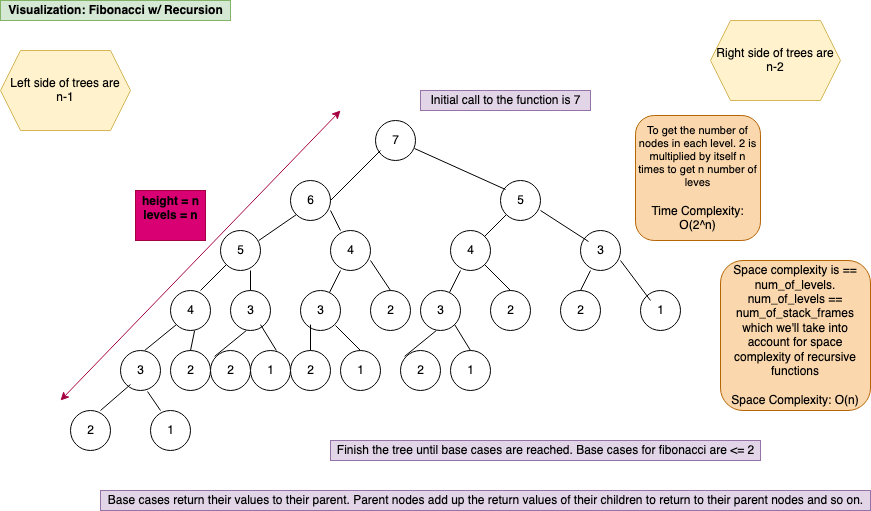

The diagram above was exported from draw.io. Its source (the exported page's mxGraphModel, read from the mxfile embedded in the PNG):
<mxGraphModel dx="946" dy="557" grid="1" gridSize="10" guides="1" tooltips="1" connect="1" arrows="1" fold="1" page="1" pageScale="1" pageWidth="850" pageHeight="1100" math="0" shadow="0">
  <root>
    <mxCell id="0" />
    <mxCell id="1" parent="0" />
    <mxCell id="iK4suzF_1nLleLjMtglo-1" value="" style="ellipse;whiteSpace=wrap;html=1;aspect=fixed;" vertex="1" parent="1">
      <mxGeometry x="385" y="130" width="40" height="40" as="geometry" />
    </mxCell>
    <mxCell id="iK4suzF_1nLleLjMtglo-2" value="" style="ellipse;whiteSpace=wrap;html=1;aspect=fixed;" vertex="1" parent="1">
      <mxGeometry x="230" y="240" width="40" height="40" as="geometry" />
    </mxCell>
    <mxCell id="iK4suzF_1nLleLjMtglo-3" value="" style="ellipse;whiteSpace=wrap;html=1;aspect=fixed;" vertex="1" parent="1">
      <mxGeometry x="300" y="190" width="40" height="40" as="geometry" />
    </mxCell>
    <mxCell id="iK4suzF_1nLleLjMtglo-4" value="" style="ellipse;whiteSpace=wrap;html=1;aspect=fixed;" vertex="1" parent="1">
      <mxGeometry x="510" y="190" width="40" height="40" as="geometry" />
    </mxCell>
    <mxCell id="iK4suzF_1nLleLjMtglo-5" value="" style="ellipse;whiteSpace=wrap;html=1;aspect=fixed;" vertex="1" parent="1">
      <mxGeometry x="340" y="240" width="40" height="40" as="geometry" />
    </mxCell>
    <mxCell id="iK4suzF_1nLleLjMtglo-6" value="" style="ellipse;whiteSpace=wrap;html=1;aspect=fixed;" vertex="1" parent="1">
      <mxGeometry x="460" y="240" width="40" height="40" as="geometry" />
    </mxCell>
    <mxCell id="iK4suzF_1nLleLjMtglo-7" value="" style="ellipse;whiteSpace=wrap;html=1;aspect=fixed;" vertex="1" parent="1">
      <mxGeometry x="590" y="240" width="40" height="40" as="geometry" />
    </mxCell>
    <mxCell id="iK4suzF_1nLleLjMtglo-8" value="" style="ellipse;whiteSpace=wrap;html=1;aspect=fixed;" vertex="1" parent="1">
      <mxGeometry x="650" y="300" width="40" height="40" as="geometry" />
    </mxCell>
    <mxCell id="iK4suzF_1nLleLjMtglo-9" value="" style="ellipse;whiteSpace=wrap;html=1;aspect=fixed;" vertex="1" parent="1">
      <mxGeometry x="570" y="300" width="40" height="40" as="geometry" />
    </mxCell>
    <mxCell id="iK4suzF_1nLleLjMtglo-10" value="" style="ellipse;whiteSpace=wrap;html=1;aspect=fixed;" vertex="1" parent="1">
      <mxGeometry x="500" y="300" width="40" height="40" as="geometry" />
    </mxCell>
    <mxCell id="iK4suzF_1nLleLjMtglo-11" value="" style="ellipse;whiteSpace=wrap;html=1;aspect=fixed;" vertex="1" parent="1">
      <mxGeometry x="430" y="300" width="40" height="40" as="geometry" />
    </mxCell>
    <mxCell id="iK4suzF_1nLleLjMtglo-12" value="" style="ellipse;whiteSpace=wrap;html=1;aspect=fixed;" vertex="1" parent="1">
      <mxGeometry x="380" y="300" width="40" height="40" as="geometry" />
    </mxCell>
    <mxCell id="iK4suzF_1nLleLjMtglo-13" value="" style="ellipse;whiteSpace=wrap;html=1;aspect=fixed;" vertex="1" parent="1">
      <mxGeometry x="310" y="300" width="40" height="40" as="geometry" />
    </mxCell>
    <mxCell id="iK4suzF_1nLleLjMtglo-14" value="" style="ellipse;whiteSpace=wrap;html=1;aspect=fixed;" vertex="1" parent="1">
      <mxGeometry x="240" y="300" width="40" height="40" as="geometry" />
    </mxCell>
    <mxCell id="iK4suzF_1nLleLjMtglo-15" value="" style="ellipse;whiteSpace=wrap;html=1;aspect=fixed;" vertex="1" parent="1">
      <mxGeometry x="180" y="300" width="40" height="40" as="geometry" />
    </mxCell>
    <mxCell id="iK4suzF_1nLleLjMtglo-16" value="7" style="text;html=1;resizable=0;autosize=1;align=center;verticalAlign=middle;points=[];fillColor=none;strokeColor=none;rounded=0;" vertex="1" parent="1">
      <mxGeometry x="395" y="140" width="20" height="20" as="geometry" />
    </mxCell>
    <mxCell id="iK4suzF_1nLleLjMtglo-17" value="5" style="text;html=1;resizable=0;autosize=1;align=center;verticalAlign=middle;points=[];fillColor=none;strokeColor=none;rounded=0;" vertex="1" parent="1">
      <mxGeometry x="520" y="200" width="20" height="20" as="geometry" />
    </mxCell>
    <mxCell id="iK4suzF_1nLleLjMtglo-18" value="6" style="text;html=1;resizable=0;autosize=1;align=center;verticalAlign=middle;points=[];fillColor=none;strokeColor=none;rounded=0;" vertex="1" parent="1">
      <mxGeometry x="310" y="200" width="20" height="20" as="geometry" />
    </mxCell>
    <mxCell id="iK4suzF_1nLleLjMtglo-19" value="4" style="text;html=1;resizable=0;autosize=1;align=center;verticalAlign=middle;points=[];fillColor=none;strokeColor=none;rounded=0;" vertex="1" parent="1">
      <mxGeometry x="350" y="250" width="20" height="20" as="geometry" />
    </mxCell>
    <mxCell id="iK4suzF_1nLleLjMtglo-21" value="5" style="text;html=1;resizable=0;autosize=1;align=center;verticalAlign=middle;points=[];fillColor=none;strokeColor=none;rounded=0;" vertex="1" parent="1">
      <mxGeometry x="240" y="250" width="20" height="20" as="geometry" />
    </mxCell>
    <mxCell id="iK4suzF_1nLleLjMtglo-22" value="4" style="text;html=1;resizable=0;autosize=1;align=center;verticalAlign=middle;points=[];fillColor=none;strokeColor=none;rounded=0;" vertex="1" parent="1">
      <mxGeometry x="470" y="250" width="20" height="20" as="geometry" />
    </mxCell>
    <mxCell id="iK4suzF_1nLleLjMtglo-23" value="3" style="text;html=1;resizable=0;autosize=1;align=center;verticalAlign=middle;points=[];fillColor=none;strokeColor=none;rounded=0;" vertex="1" parent="1">
      <mxGeometry x="600" y="250" width="20" height="20" as="geometry" />
    </mxCell>
    <mxCell id="iK4suzF_1nLleLjMtglo-24" value="1" style="text;html=1;resizable=0;autosize=1;align=center;verticalAlign=middle;points=[];fillColor=none;strokeColor=none;rounded=0;" vertex="1" parent="1">
      <mxGeometry x="660" y="310" width="20" height="20" as="geometry" />
    </mxCell>
    <mxCell id="iK4suzF_1nLleLjMtglo-25" value="2" style="text;html=1;resizable=0;autosize=1;align=center;verticalAlign=middle;points=[];fillColor=none;strokeColor=none;rounded=0;" vertex="1" parent="1">
      <mxGeometry x="580" y="310" width="20" height="20" as="geometry" />
    </mxCell>
    <mxCell id="iK4suzF_1nLleLjMtglo-26" value="2" style="text;html=1;resizable=0;autosize=1;align=center;verticalAlign=middle;points=[];fillColor=none;strokeColor=none;rounded=0;" vertex="1" parent="1">
      <mxGeometry x="510" y="310" width="20" height="20" as="geometry" />
    </mxCell>
    <mxCell id="iK4suzF_1nLleLjMtglo-27" value="2" style="text;html=1;resizable=0;autosize=1;align=center;verticalAlign=middle;points=[];fillColor=none;strokeColor=none;rounded=0;" vertex="1" parent="1">
      <mxGeometry x="390" y="310" width="20" height="20" as="geometry" />
    </mxCell>
    <mxCell id="iK4suzF_1nLleLjMtglo-28" value="3" style="text;html=1;resizable=0;autosize=1;align=center;verticalAlign=middle;points=[];fillColor=none;strokeColor=none;rounded=0;" vertex="1" parent="1">
      <mxGeometry x="440" y="310" width="20" height="20" as="geometry" />
    </mxCell>
    <mxCell id="iK4suzF_1nLleLjMtglo-29" value="3" style="text;html=1;resizable=0;autosize=1;align=center;verticalAlign=middle;points=[];fillColor=none;strokeColor=none;rounded=0;rotation=0;" vertex="1" parent="1">
      <mxGeometry x="320" y="310" width="20" height="20" as="geometry" />
    </mxCell>
    <mxCell id="iK4suzF_1nLleLjMtglo-30" value="4" style="text;html=1;resizable=0;autosize=1;align=center;verticalAlign=middle;points=[];fillColor=none;strokeColor=none;rounded=0;" vertex="1" parent="1">
      <mxGeometry x="190" y="310" width="20" height="20" as="geometry" />
    </mxCell>
    <mxCell id="iK4suzF_1nLleLjMtglo-31" value="3" style="text;html=1;resizable=0;autosize=1;align=center;verticalAlign=middle;points=[];fillColor=none;strokeColor=none;rounded=0;" vertex="1" parent="1">
      <mxGeometry x="250" y="310" width="20" height="20" as="geometry" />
    </mxCell>
    <mxCell id="iK4suzF_1nLleLjMtglo-32" value="" style="endArrow=none;html=1;rounded=0;" edge="1" parent="1">
      <mxGeometry width="50" height="50" relative="1" as="geometry">
        <mxPoint x="340" y="210" as="sourcePoint" />
        <mxPoint x="390" y="160" as="targetPoint" />
      </mxGeometry>
    </mxCell>
    <mxCell id="iK4suzF_1nLleLjMtglo-33" value="" style="endArrow=none;html=1;rounded=0;exitX=-0.25;exitY=-0.05;exitDx=0;exitDy=0;exitPerimeter=0;entryX=0.975;entryY=0.7;entryDx=0;entryDy=0;entryPerimeter=0;" edge="1" parent="1" source="iK4suzF_1nLleLjMtglo-17" target="iK4suzF_1nLleLjMtglo-1">
      <mxGeometry width="50" height="50" relative="1" as="geometry">
        <mxPoint x="440" y="200" as="sourcePoint" />
        <mxPoint x="430" y="160" as="targetPoint" />
      </mxGeometry>
    </mxCell>
    <mxCell id="iK4suzF_1nLleLjMtglo-35" value="" style="endArrow=none;html=1;rounded=0;entryX=0;entryY=1;entryDx=0;entryDy=0;" edge="1" parent="1" target="iK4suzF_1nLleLjMtglo-2">
      <mxGeometry width="50" height="50" relative="1" as="geometry">
        <mxPoint x="210" y="300" as="sourcePoint" />
        <mxPoint x="230" y="280" as="targetPoint" />
      </mxGeometry>
    </mxCell>
    <mxCell id="iK4suzF_1nLleLjMtglo-36" value="" style="endArrow=none;html=1;rounded=0;" edge="1" parent="1" source="iK4suzF_1nLleLjMtglo-13">
      <mxGeometry width="50" height="50" relative="1" as="geometry">
        <mxPoint x="310" y="320" as="sourcePoint" />
        <mxPoint x="350" y="280" as="targetPoint" />
      </mxGeometry>
    </mxCell>
    <mxCell id="iK4suzF_1nLleLjMtglo-37" value="" style="endArrow=none;html=1;rounded=0;" edge="1" parent="1" source="iK4suzF_1nLleLjMtglo-11">
      <mxGeometry width="50" height="50" relative="1" as="geometry">
        <mxPoint x="430" y="320" as="sourcePoint" />
        <mxPoint x="470" y="280" as="targetPoint" />
      </mxGeometry>
    </mxCell>
    <mxCell id="iK4suzF_1nLleLjMtglo-38" value="" style="endArrow=none;html=1;rounded=0;exitX=0.5;exitY=0;exitDx=0;exitDy=0;" edge="1" parent="1" source="iK4suzF_1nLleLjMtglo-9">
      <mxGeometry width="50" height="50" relative="1" as="geometry">
        <mxPoint x="560" y="310" as="sourcePoint" />
        <mxPoint x="600" y="280" as="targetPoint" />
      </mxGeometry>
    </mxCell>
    <mxCell id="iK4suzF_1nLleLjMtglo-39" value="" style="endArrow=none;html=1;rounded=0;exitX=1;exitY=0;exitDx=0;exitDy=0;entryX=0;entryY=1;entryDx=0;entryDy=0;" edge="1" parent="1" source="iK4suzF_1nLleLjMtglo-6" target="iK4suzF_1nLleLjMtglo-4">
      <mxGeometry width="50" height="50" relative="1" as="geometry">
        <mxPoint x="470" y="270" as="sourcePoint" />
        <mxPoint x="510" y="230" as="targetPoint" />
      </mxGeometry>
    </mxCell>
    <mxCell id="iK4suzF_1nLleLjMtglo-41" value="" style="endArrow=none;html=1;rounded=0;" edge="1" parent="1">
      <mxGeometry width="50" height="50" relative="1" as="geometry">
        <mxPoint x="630" y="270" as="sourcePoint" />
        <mxPoint x="660" y="310" as="targetPoint" />
      </mxGeometry>
    </mxCell>
    <mxCell id="iK4suzF_1nLleLjMtglo-42" value="" style="endArrow=none;html=1;rounded=0;exitX=1;exitY=1;exitDx=0;exitDy=0;entryX=0.5;entryY=0;entryDx=0;entryDy=0;" edge="1" parent="1" source="iK4suzF_1nLleLjMtglo-6" target="iK4suzF_1nLleLjMtglo-10">
      <mxGeometry width="50" height="50" relative="1" as="geometry">
        <mxPoint x="490" y="270" as="sourcePoint" />
        <mxPoint x="530" y="320" as="targetPoint" />
      </mxGeometry>
    </mxCell>
    <mxCell id="iK4suzF_1nLleLjMtglo-43" value="" style="endArrow=none;html=1;rounded=0;" edge="1" parent="1">
      <mxGeometry width="50" height="50" relative="1" as="geometry">
        <mxPoint x="380" y="270" as="sourcePoint" />
        <mxPoint x="400" y="300" as="targetPoint" />
      </mxGeometry>
    </mxCell>
    <mxCell id="iK4suzF_1nLleLjMtglo-44" value="" style="endArrow=none;html=1;rounded=0;entryX=0.5;entryY=0;entryDx=0;entryDy=0;" edge="1" parent="1" target="iK4suzF_1nLleLjMtglo-14">
      <mxGeometry width="50" height="50" relative="1" as="geometry">
        <mxPoint x="260" y="280" as="sourcePoint" />
        <mxPoint x="300" y="330" as="targetPoint" />
      </mxGeometry>
    </mxCell>
    <mxCell id="iK4suzF_1nLleLjMtglo-45" value="" style="endArrow=none;html=1;rounded=0;entryX=-0.1;entryY=0.05;entryDx=0;entryDy=0;entryPerimeter=0;" edge="1" parent="1" target="iK4suzF_1nLleLjMtglo-23">
      <mxGeometry width="50" height="50" relative="1" as="geometry">
        <mxPoint x="550" y="220" as="sourcePoint" />
        <mxPoint x="590" y="270" as="targetPoint" />
      </mxGeometry>
    </mxCell>
    <mxCell id="iK4suzF_1nLleLjMtglo-46" value="" style="endArrow=none;html=1;rounded=0;" edge="1" parent="1">
      <mxGeometry width="50" height="50" relative="1" as="geometry">
        <mxPoint x="340" y="220" as="sourcePoint" />
        <mxPoint x="350" y="240" as="targetPoint" />
      </mxGeometry>
    </mxCell>
    <mxCell id="iK4suzF_1nLleLjMtglo-47" value="" style="ellipse;whiteSpace=wrap;html=1;aspect=fixed;" vertex="1" parent="1">
      <mxGeometry x="130" y="360" width="40" height="40" as="geometry" />
    </mxCell>
    <mxCell id="iK4suzF_1nLleLjMtglo-48" value="" style="ellipse;whiteSpace=wrap;html=1;aspect=fixed;" vertex="1" parent="1">
      <mxGeometry x="180" y="360" width="40" height="40" as="geometry" />
    </mxCell>
    <mxCell id="iK4suzF_1nLleLjMtglo-49" value="" style="ellipse;whiteSpace=wrap;html=1;aspect=fixed;" vertex="1" parent="1">
      <mxGeometry x="220" y="360" width="40" height="40" as="geometry" />
    </mxCell>
    <mxCell id="iK4suzF_1nLleLjMtglo-50" value="" style="ellipse;whiteSpace=wrap;html=1;aspect=fixed;" vertex="1" parent="1">
      <mxGeometry x="260" y="360" width="40" height="40" as="geometry" />
    </mxCell>
    <mxCell id="iK4suzF_1nLleLjMtglo-51" value="" style="ellipse;whiteSpace=wrap;html=1;aspect=fixed;" vertex="1" parent="1">
      <mxGeometry x="300" y="360" width="40" height="40" as="geometry" />
    </mxCell>
    <mxCell id="iK4suzF_1nLleLjMtglo-52" value="" style="ellipse;whiteSpace=wrap;html=1;aspect=fixed;" vertex="1" parent="1">
      <mxGeometry x="350" y="360" width="40" height="40" as="geometry" />
    </mxCell>
    <mxCell id="iK4suzF_1nLleLjMtglo-54" value="" style="ellipse;whiteSpace=wrap;html=1;aspect=fixed;" vertex="1" parent="1">
      <mxGeometry x="410" y="360" width="40" height="40" as="geometry" />
    </mxCell>
    <mxCell id="iK4suzF_1nLleLjMtglo-55" value="" style="ellipse;whiteSpace=wrap;html=1;aspect=fixed;" vertex="1" parent="1">
      <mxGeometry x="460" y="360" width="40" height="40" as="geometry" />
    </mxCell>
    <mxCell id="iK4suzF_1nLleLjMtglo-62" value="" style="endArrow=none;html=1;rounded=0;entryX=0;entryY=1;entryDx=0;entryDy=0;" edge="1" parent="1" target="iK4suzF_1nLleLjMtglo-15">
      <mxGeometry width="50" height="50" relative="1" as="geometry">
        <mxPoint x="154.14" y="360" as="sourcePoint" />
        <mxPoint x="179.99786437626892" y="334.14213562373106" as="targetPoint" />
      </mxGeometry>
    </mxCell>
    <mxCell id="iK4suzF_1nLleLjMtglo-64" value="" style="endArrow=none;html=1;rounded=0;entryX=0;entryY=1;entryDx=0;entryDy=0;" edge="1" parent="1">
      <mxGeometry width="50" height="50" relative="1" as="geometry">
        <mxPoint x="224.13999999999987" y="365.86" as="sourcePoint" />
        <mxPoint x="255.85786437626894" y="340.0021356237311" as="targetPoint" />
      </mxGeometry>
    </mxCell>
    <mxCell id="iK4suzF_1nLleLjMtglo-65" value="" style="endArrow=none;html=1;rounded=0;entryX=0;entryY=1;entryDx=0;entryDy=0;exitX=0.5;exitY=0;exitDx=0;exitDy=0;" edge="1" parent="1" source="iK4suzF_1nLleLjMtglo-51">
      <mxGeometry width="50" height="50" relative="1" as="geometry">
        <mxPoint x="288.27999999999986" y="360" as="sourcePoint" />
        <mxPoint x="319.9978643762689" y="334.14213562373106" as="targetPoint" />
      </mxGeometry>
    </mxCell>
    <mxCell id="iK4suzF_1nLleLjMtglo-66" value="" style="endArrow=none;html=1;rounded=0;entryX=1.25;entryY=1.25;entryDx=0;entryDy=0;entryPerimeter=0;" edge="1" parent="1" target="iK4suzF_1nLleLjMtglo-29">
      <mxGeometry width="50" height="50" relative="1" as="geometry">
        <mxPoint x="370" y="360" as="sourcePoint" />
        <mxPoint x="394.9978643762688" y="334.14213562373106" as="targetPoint" />
      </mxGeometry>
    </mxCell>
    <mxCell id="iK4suzF_1nLleLjMtglo-67" value="" style="endArrow=none;html=1;rounded=0;entryX=0;entryY=1;entryDx=0;entryDy=0;" edge="1" parent="1">
      <mxGeometry width="50" height="50" relative="1" as="geometry">
        <mxPoint x="414.13999999999976" y="365.86" as="sourcePoint" />
        <mxPoint x="445.8578643762688" y="340.0021356237311" as="targetPoint" />
      </mxGeometry>
    </mxCell>
    <mxCell id="iK4suzF_1nLleLjMtglo-68" value="" style="endArrow=none;html=1;rounded=0;entryX=0.5;entryY=0;entryDx=0;entryDy=0;exitX=1;exitY=1;exitDx=0;exitDy=0;" edge="1" parent="1" source="iK4suzF_1nLleLjMtglo-11" target="iK4suzF_1nLleLjMtglo-55">
      <mxGeometry width="50" height="50" relative="1" as="geometry">
        <mxPoint x="478.27999999999986" y="365.86" as="sourcePoint" />
        <mxPoint x="509.9978643762689" y="340.0021356237311" as="targetPoint" />
      </mxGeometry>
    </mxCell>
    <mxCell id="iK4suzF_1nLleLjMtglo-69" value="" style="endArrow=none;html=1;rounded=0;entryX=0.5;entryY=0;entryDx=0;entryDy=0;exitX=1;exitY=1;exitDx=0;exitDy=0;" edge="1" parent="1">
      <mxGeometry width="50" height="50" relative="1" as="geometry">
        <mxPoint x="270.0021356237311" y="334.14213562373106" as="sourcePoint" />
        <mxPoint x="285.86" y="360" as="targetPoint" />
      </mxGeometry>
    </mxCell>
    <mxCell id="iK4suzF_1nLleLjMtglo-70" value="" style="endArrow=none;html=1;rounded=0;entryX=0.5;entryY=0;entryDx=0;entryDy=0;exitX=1;exitY=1;exitDx=0;exitDy=0;" edge="1" parent="1" target="iK4suzF_1nLleLjMtglo-48">
      <mxGeometry width="50" height="50" relative="1" as="geometry">
        <mxPoint x="204.14213562373118" y="340.0021356237311" as="sourcePoint" />
        <mxPoint x="220.0000000000001" y="365.86" as="targetPoint" />
      </mxGeometry>
    </mxCell>
    <mxCell id="iK4suzF_1nLleLjMtglo-71" value="" style="ellipse;whiteSpace=wrap;html=1;aspect=fixed;" vertex="1" parent="1">
      <mxGeometry x="80" y="420" width="40" height="40" as="geometry" />
    </mxCell>
    <mxCell id="iK4suzF_1nLleLjMtglo-72" value="" style="ellipse;whiteSpace=wrap;html=1;aspect=fixed;" vertex="1" parent="1">
      <mxGeometry x="160" y="420" width="40" height="40" as="geometry" />
    </mxCell>
    <mxCell id="iK4suzF_1nLleLjMtglo-73" value="" style="endArrow=none;html=1;rounded=0;" edge="1" parent="1">
      <mxGeometry width="50" height="50" relative="1" as="geometry">
        <mxPoint x="109.99999999999987" y="420" as="sourcePoint" />
        <mxPoint x="140" y="394" as="targetPoint" />
      </mxGeometry>
    </mxCell>
    <mxCell id="iK4suzF_1nLleLjMtglo-74" value="" style="endArrow=none;html=1;rounded=0;exitX=0.675;exitY=1.025;exitDx=0;exitDy=0;exitPerimeter=0;" edge="1" parent="1" source="iK4suzF_1nLleLjMtglo-47">
      <mxGeometry width="50" height="50" relative="1" as="geometry">
        <mxPoint x="180.00213562373108" y="410.0021356237311" as="sourcePoint" />
        <mxPoint x="170" y="420" as="targetPoint" />
      </mxGeometry>
    </mxCell>
    <mxCell id="iK4suzF_1nLleLjMtglo-75" value="3" style="text;html=1;resizable=0;autosize=1;align=center;verticalAlign=middle;points=[];fillColor=none;strokeColor=none;rounded=0;" vertex="1" parent="1">
      <mxGeometry x="140" y="370" width="20" height="20" as="geometry" />
    </mxCell>
    <mxCell id="iK4suzF_1nLleLjMtglo-76" value="2" style="text;html=1;resizable=0;autosize=1;align=center;verticalAlign=middle;points=[];fillColor=none;strokeColor=none;rounded=0;" vertex="1" parent="1">
      <mxGeometry x="190" y="370" width="20" height="20" as="geometry" />
    </mxCell>
    <mxCell id="iK4suzF_1nLleLjMtglo-77" value="2" style="text;html=1;resizable=0;autosize=1;align=center;verticalAlign=middle;points=[];fillColor=none;strokeColor=none;rounded=0;" vertex="1" parent="1">
      <mxGeometry x="230" y="370" width="20" height="20" as="geometry" />
    </mxCell>
    <mxCell id="iK4suzF_1nLleLjMtglo-78" value="2" style="text;html=1;resizable=0;autosize=1;align=center;verticalAlign=middle;points=[];fillColor=none;strokeColor=none;rounded=0;" vertex="1" parent="1">
      <mxGeometry x="310" y="370" width="20" height="20" as="geometry" />
    </mxCell>
    <mxCell id="iK4suzF_1nLleLjMtglo-79" value="2" style="text;html=1;resizable=0;autosize=1;align=center;verticalAlign=middle;points=[];fillColor=none;strokeColor=none;rounded=0;" vertex="1" parent="1">
      <mxGeometry x="420" y="370" width="20" height="20" as="geometry" />
    </mxCell>
    <mxCell id="iK4suzF_1nLleLjMtglo-80" value="2" style="text;html=1;resizable=0;autosize=1;align=center;verticalAlign=middle;points=[];fillColor=none;strokeColor=none;rounded=0;" vertex="1" parent="1">
      <mxGeometry x="90" y="430" width="20" height="20" as="geometry" />
    </mxCell>
    <mxCell id="iK4suzF_1nLleLjMtglo-81" value="1" style="text;html=1;resizable=0;autosize=1;align=center;verticalAlign=middle;points=[];fillColor=none;strokeColor=none;rounded=0;" vertex="1" parent="1">
      <mxGeometry x="470" y="370" width="20" height="20" as="geometry" />
    </mxCell>
    <mxCell id="iK4suzF_1nLleLjMtglo-82" value="1" style="text;html=1;resizable=0;autosize=1;align=center;verticalAlign=middle;points=[];fillColor=none;strokeColor=none;rounded=0;" vertex="1" parent="1">
      <mxGeometry x="360" y="370" width="20" height="20" as="geometry" />
    </mxCell>
    <mxCell id="iK4suzF_1nLleLjMtglo-83" value="1" style="text;html=1;resizable=0;autosize=1;align=center;verticalAlign=middle;points=[];fillColor=none;strokeColor=none;rounded=0;" vertex="1" parent="1">
      <mxGeometry x="270" y="370" width="20" height="20" as="geometry" />
    </mxCell>
    <mxCell id="iK4suzF_1nLleLjMtglo-84" value="1" style="text;html=1;resizable=0;autosize=1;align=center;verticalAlign=middle;points=[];fillColor=none;strokeColor=none;rounded=0;" vertex="1" parent="1">
      <mxGeometry x="170" y="430" width="20" height="20" as="geometry" />
    </mxCell>
    <mxCell id="iK4suzF_1nLleLjMtglo-85" value="Initial call to the function is 7" style="text;html=1;resizable=0;autosize=1;align=center;verticalAlign=middle;points=[];fillColor=#e1d5e7;strokeColor=#9673a6;rounded=0;" vertex="1" parent="1">
      <mxGeometry x="430" y="100" width="170" height="20" as="geometry" />
    </mxCell>
    <mxCell id="iK4suzF_1nLleLjMtglo-86" value="Finish the tree until base cases are reached. Base cases for fibonacci are &amp;lt;= 2" style="text;html=1;resizable=0;autosize=1;align=center;verticalAlign=middle;points=[];fillColor=#e1d5e7;strokeColor=#9673a6;rounded=0;" vertex="1" parent="1">
      <mxGeometry x="340" y="450" width="430" height="20" as="geometry" />
    </mxCell>
    <mxCell id="iK4suzF_1nLleLjMtglo-87" value="Visualization: Fibonacci w/ Recursion" style="text;html=1;resizable=0;autosize=1;align=center;verticalAlign=middle;points=[];fillColor=#d5e8d4;strokeColor=#82b366;rounded=0;fontStyle=1" vertex="1" parent="1">
      <mxGeometry x="10" y="10" width="230" height="20" as="geometry" />
    </mxCell>
    <mxCell id="iK4suzF_1nLleLjMtglo-89" value="Base cases return their values to their parent. Parent nodes add up the return values of their children to return to their parent nodes and so on." style="text;html=1;resizable=0;autosize=1;align=center;verticalAlign=middle;points=[];fillColor=#e1d5e7;strokeColor=#9673a6;rounded=0;fontStyle=0" vertex="1" parent="1">
      <mxGeometry x="110" y="500" width="770" height="20" as="geometry" />
    </mxCell>
    <mxCell id="iK4suzF_1nLleLjMtglo-90" value="Left side of trees are n-1" style="shape=hexagon;perimeter=hexagonPerimeter2;whiteSpace=wrap;html=1;fixedSize=1;fillColor=#fff2cc;strokeColor=#d6b656;" vertex="1" parent="1">
      <mxGeometry x="10" y="60" width="130" height="80" as="geometry" />
    </mxCell>
    <mxCell id="iK4suzF_1nLleLjMtglo-91" value="Right side of trees are n-2" style="shape=hexagon;perimeter=hexagonPerimeter2;whiteSpace=wrap;html=1;fixedSize=1;fillColor=#fff2cc;strokeColor=#d6b656;" vertex="1" parent="1">
      <mxGeometry x="720" y="30" width="130" height="80" as="geometry" />
    </mxCell>
    <mxCell id="iK4suzF_1nLleLjMtglo-92" value="" style="endArrow=classic;startArrow=classic;html=1;rounded=0;fillColor=#d80073;strokeColor=#A50040;" edge="1" parent="1">
      <mxGeometry width="50" height="50" relative="1" as="geometry">
        <mxPoint x="70" y="410" as="sourcePoint" />
        <mxPoint x="350" y="120" as="targetPoint" />
      </mxGeometry>
    </mxCell>
    <mxCell id="iK4suzF_1nLleLjMtglo-93" value="&lt;div&gt;height = n &lt;br&gt;&lt;/div&gt;&lt;div&gt;levels = n&lt;/div&gt;&lt;div&gt;&lt;br&gt;&lt;/div&gt;" style="text;html=1;resizable=0;autosize=1;align=center;verticalAlign=middle;points=[];fillColor=#d80073;strokeColor=#A50040;rounded=0;fontColor=#000000;fontStyle=1" vertex="1" parent="1">
      <mxGeometry x="145" y="200" width="70" height="50" as="geometry" />
    </mxCell>
    <mxCell id="iK4suzF_1nLleLjMtglo-98" value="" style="endArrow=none;html=1;rounded=0;exitX=1;exitY=0;exitDx=0;exitDy=0;entryX=0;entryY=1;entryDx=0;entryDy=0;" edge="1" parent="1" target="iK4suzF_1nLleLjMtglo-3">
      <mxGeometry width="50" height="50" relative="1" as="geometry">
        <mxPoint x="268.28213562373105" y="249.99786437626892" as="sourcePoint" />
        <mxPoint x="289.9978643762689" y="228.28213562373105" as="targetPoint" />
      </mxGeometry>
    </mxCell>
    <mxCell id="iK4suzF_1nLleLjMtglo-99" value="&lt;div style=&quot;font-size: 11px&quot;&gt;&lt;font style=&quot;font-size: 11px&quot;&gt;To get the number of nodes in each level. 2 is multiplied by itself n times to get n number of leves&lt;/font&gt;&lt;/div&gt;&lt;div&gt;&lt;br&gt;&lt;/div&gt;&lt;div&gt;Time Complexity: O(2^n)&lt;br&gt;&lt;/div&gt;" style="whiteSpace=wrap;html=1;aspect=fixed;rounded=1;fillColor=#fad7ac;strokeColor=#b46504;" vertex="1" parent="1">
      <mxGeometry x="645" y="125" width="125" height="125" as="geometry" />
    </mxCell>
    <mxCell id="iK4suzF_1nLleLjMtglo-100" value="Space complexity is == num_of_levels. num_of_levels == num_of_stack_frames which we'll take into account for space complexity of recursive functions&lt;br&gt;&lt;div&gt;&lt;br&gt;&lt;/div&gt;&lt;div&gt;Space Complexity: O(n)&lt;br&gt;&lt;/div&gt;" style="whiteSpace=wrap;html=1;aspect=fixed;rounded=1;fillColor=#fad7ac;strokeColor=#b46504;" vertex="1" parent="1">
      <mxGeometry x="730" y="270" width="150" height="150" as="geometry" />
    </mxCell>
  </root>
</mxGraphModel>